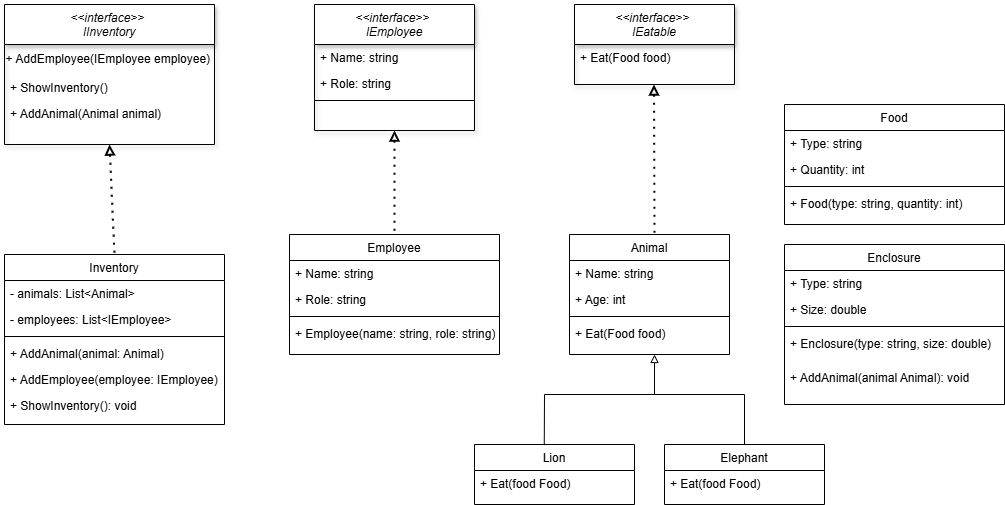

The diagram above was exported from draw.io. Its source (the exported page's mxGraphModel, read from the mxfile embedded in the PNG):
<mxGraphModel dx="2062" dy="665" grid="1" gridSize="10" guides="1" tooltips="1" connect="1" arrows="1" fold="1" page="1" pageScale="1" pageWidth="827" pageHeight="1169" math="0" shadow="0">
  <root>
    <mxCell id="WIyWlLk6GJQsqaUBKTNV-0" />
    <mxCell id="WIyWlLk6GJQsqaUBKTNV-1" parent="WIyWlLk6GJQsqaUBKTNV-0" />
    <mxCell id="zkfFHV4jXpPFQw0GAbJ--0" value="&lt;&lt;interface&gt;&gt; &#10;IEatable" style="swimlane;fontStyle=2;align=center;verticalAlign=top;childLayout=stackLayout;horizontal=1;startSize=40;horizontalStack=0;resizeParent=1;resizeLast=0;collapsible=1;marginBottom=0;rounded=0;shadow=1;strokeWidth=1;" parent="WIyWlLk6GJQsqaUBKTNV-1" vertex="1">
      <mxGeometry x="470" y="10" width="160" height="80" as="geometry">
        <mxRectangle x="230" y="140" width="160" height="26" as="alternateBounds" />
      </mxGeometry>
    </mxCell>
    <mxCell id="zkfFHV4jXpPFQw0GAbJ--5" value="+ Eat(Food food)" style="text;align=left;verticalAlign=top;spacingLeft=4;spacingRight=4;overflow=hidden;rotatable=0;points=[[0,0.5],[1,0.5]];portConstraint=eastwest;" parent="zkfFHV4jXpPFQw0GAbJ--0" vertex="1">
      <mxGeometry y="40" width="160" height="26" as="geometry" />
    </mxCell>
    <mxCell id="zkfFHV4jXpPFQw0GAbJ--17" value="Animal" style="swimlane;fontStyle=0;align=center;verticalAlign=top;childLayout=stackLayout;horizontal=1;startSize=26;horizontalStack=0;resizeParent=1;resizeLast=0;collapsible=1;marginBottom=0;rounded=0;shadow=0;strokeWidth=1;" parent="WIyWlLk6GJQsqaUBKTNV-1" vertex="1">
      <mxGeometry x="465" y="240" width="160" height="120" as="geometry">
        <mxRectangle x="550" y="140" width="160" height="26" as="alternateBounds" />
      </mxGeometry>
    </mxCell>
    <mxCell id="zkfFHV4jXpPFQw0GAbJ--18" value="+ Name: string" style="text;align=left;verticalAlign=top;spacingLeft=4;spacingRight=4;overflow=hidden;rotatable=0;points=[[0,0.5],[1,0.5]];portConstraint=eastwest;" parent="zkfFHV4jXpPFQw0GAbJ--17" vertex="1">
      <mxGeometry y="26" width="160" height="26" as="geometry" />
    </mxCell>
    <mxCell id="zkfFHV4jXpPFQw0GAbJ--19" value="+ Age: int" style="text;align=left;verticalAlign=top;spacingLeft=4;spacingRight=4;overflow=hidden;rotatable=0;points=[[0,0.5],[1,0.5]];portConstraint=eastwest;rounded=0;shadow=0;html=0;" parent="zkfFHV4jXpPFQw0GAbJ--17" vertex="1">
      <mxGeometry y="52" width="160" height="26" as="geometry" />
    </mxCell>
    <mxCell id="zkfFHV4jXpPFQw0GAbJ--23" value="" style="line;html=1;strokeWidth=1;align=left;verticalAlign=middle;spacingTop=-1;spacingLeft=3;spacingRight=3;rotatable=0;labelPosition=right;points=[];portConstraint=eastwest;" parent="zkfFHV4jXpPFQw0GAbJ--17" vertex="1">
      <mxGeometry y="78" width="160" height="8" as="geometry" />
    </mxCell>
    <mxCell id="zkfFHV4jXpPFQw0GAbJ--25" value="+ Eat(Food food)" style="text;align=left;verticalAlign=top;spacingLeft=4;spacingRight=4;overflow=hidden;rotatable=0;points=[[0,0.5],[1,0.5]];portConstraint=eastwest;" parent="zkfFHV4jXpPFQw0GAbJ--17" vertex="1">
      <mxGeometry y="86" width="160" height="26" as="geometry" />
    </mxCell>
    <mxCell id="JC2lxFOArymueJbgItHu-7" value="&lt;&lt;interface&gt;&gt; &#10;IEmployee" style="swimlane;fontStyle=2;align=center;verticalAlign=top;childLayout=stackLayout;horizontal=1;startSize=40;horizontalStack=0;resizeParent=1;resizeLast=0;collapsible=1;marginBottom=0;rounded=0;shadow=1;strokeWidth=1;" vertex="1" parent="WIyWlLk6GJQsqaUBKTNV-1">
      <mxGeometry x="210" y="10" width="160" height="126" as="geometry">
        <mxRectangle x="230" y="140" width="160" height="26" as="alternateBounds" />
      </mxGeometry>
    </mxCell>
    <mxCell id="JC2lxFOArymueJbgItHu-8" value="+ Name: string" style="text;align=left;verticalAlign=top;spacingLeft=4;spacingRight=4;overflow=hidden;rotatable=0;points=[[0,0.5],[1,0.5]];portConstraint=eastwest;rounded=0;shadow=0;html=0;" vertex="1" parent="JC2lxFOArymueJbgItHu-7">
      <mxGeometry y="40" width="160" height="26" as="geometry" />
    </mxCell>
    <mxCell id="JC2lxFOArymueJbgItHu-9" value="+ Role: string" style="text;align=left;verticalAlign=top;spacingLeft=4;spacingRight=4;overflow=hidden;rotatable=0;points=[[0,0.5],[1,0.5]];portConstraint=eastwest;rounded=0;shadow=0;html=0;" vertex="1" parent="JC2lxFOArymueJbgItHu-7">
      <mxGeometry y="66" width="160" height="26" as="geometry" />
    </mxCell>
    <mxCell id="JC2lxFOArymueJbgItHu-10" value="" style="line;html=1;strokeWidth=1;align=left;verticalAlign=middle;spacingTop=-1;spacingLeft=3;spacingRight=3;rotatable=0;labelPosition=right;points=[];portConstraint=eastwest;" vertex="1" parent="JC2lxFOArymueJbgItHu-7">
      <mxGeometry y="92" width="160" height="8" as="geometry" />
    </mxCell>
    <mxCell id="JC2lxFOArymueJbgItHu-14" value="&lt;&lt;interface&gt;&gt; &#10;IInventory" style="swimlane;fontStyle=2;align=center;verticalAlign=top;childLayout=stackLayout;horizontal=1;startSize=40;horizontalStack=0;resizeParent=1;resizeLast=0;collapsible=1;marginBottom=0;rounded=0;shadow=1;strokeWidth=1;" vertex="1" parent="WIyWlLk6GJQsqaUBKTNV-1">
      <mxGeometry x="-100" y="10" width="210" height="140" as="geometry">
        <mxRectangle x="230" y="140" width="160" height="26" as="alternateBounds" />
      </mxGeometry>
    </mxCell>
    <mxCell id="JC2lxFOArymueJbgItHu-21" value="+ &lt;span class=&quot;hljs-built_in&quot;&gt;AddEmployee&lt;/span&gt;(IEmployee employee)&amp;nbsp;" style="text;html=1;align=center;verticalAlign=middle;resizable=0;points=[];autosize=1;strokeColor=none;fillColor=none;" vertex="1" parent="JC2lxFOArymueJbgItHu-14">
      <mxGeometry y="40" width="210" height="30" as="geometry" />
    </mxCell>
    <mxCell id="JC2lxFOArymueJbgItHu-23" value="+ &lt;span class=&quot;hljs-built_in&quot;&gt;ShowInventory&lt;/span&gt;()" style="text;strokeColor=none;fillColor=none;align=left;verticalAlign=top;spacingLeft=4;spacingRight=4;overflow=hidden;rotatable=0;points=[[0,0.5],[1,0.5]];portConstraint=eastwest;whiteSpace=wrap;html=1;" vertex="1" parent="JC2lxFOArymueJbgItHu-14">
      <mxGeometry y="70" width="210" height="26" as="geometry" />
    </mxCell>
    <mxCell id="JC2lxFOArymueJbgItHu-25" value="+ &lt;span class=&quot;hljs-built_in&quot;&gt;AddAnimal&lt;/span&gt;(Animal animal)&amp;nbsp;" style="text;strokeColor=none;fillColor=none;align=left;verticalAlign=top;spacingLeft=4;spacingRight=4;overflow=hidden;rotatable=0;points=[[0,0.5],[1,0.5]];portConstraint=eastwest;whiteSpace=wrap;html=1;" vertex="1" parent="JC2lxFOArymueJbgItHu-14">
      <mxGeometry y="96" width="210" height="26" as="geometry" />
    </mxCell>
    <mxCell id="JC2lxFOArymueJbgItHu-26" value="Inventory" style="swimlane;fontStyle=0;align=center;verticalAlign=top;childLayout=stackLayout;horizontal=1;startSize=26;horizontalStack=0;resizeParent=1;resizeLast=0;collapsible=1;marginBottom=0;rounded=0;shadow=0;strokeWidth=1;" vertex="1" parent="WIyWlLk6GJQsqaUBKTNV-1">
      <mxGeometry x="-100" y="260" width="220" height="170" as="geometry">
        <mxRectangle x="550" y="140" width="160" height="26" as="alternateBounds" />
      </mxGeometry>
    </mxCell>
    <mxCell id="JC2lxFOArymueJbgItHu-27" value="- animals: List&lt;Animal&gt;" style="text;align=left;verticalAlign=top;spacingLeft=4;spacingRight=4;overflow=hidden;rotatable=0;points=[[0,0.5],[1,0.5]];portConstraint=eastwest;" vertex="1" parent="JC2lxFOArymueJbgItHu-26">
      <mxGeometry y="26" width="220" height="26" as="geometry" />
    </mxCell>
    <mxCell id="JC2lxFOArymueJbgItHu-28" value="- employees: List&lt;IEmployee&gt;" style="text;align=left;verticalAlign=top;spacingLeft=4;spacingRight=4;overflow=hidden;rotatable=0;points=[[0,0.5],[1,0.5]];portConstraint=eastwest;rounded=0;shadow=0;html=0;" vertex="1" parent="JC2lxFOArymueJbgItHu-26">
      <mxGeometry y="52" width="220" height="26" as="geometry" />
    </mxCell>
    <mxCell id="JC2lxFOArymueJbgItHu-32" value="" style="line;html=1;strokeWidth=1;align=left;verticalAlign=middle;spacingTop=-1;spacingLeft=3;spacingRight=3;rotatable=0;labelPosition=right;points=[];portConstraint=eastwest;" vertex="1" parent="JC2lxFOArymueJbgItHu-26">
      <mxGeometry y="78" width="220" height="8" as="geometry" />
    </mxCell>
    <mxCell id="JC2lxFOArymueJbgItHu-33" value="+ AddAnimal(animal: Animal)" style="text;align=left;verticalAlign=top;spacingLeft=4;spacingRight=4;overflow=hidden;rotatable=0;points=[[0,0.5],[1,0.5]];portConstraint=eastwest;" vertex="1" parent="JC2lxFOArymueJbgItHu-26">
      <mxGeometry y="86" width="220" height="26" as="geometry" />
    </mxCell>
    <mxCell id="JC2lxFOArymueJbgItHu-34" value="+ AddEmployee(employee: IEmployee)" style="text;align=left;verticalAlign=top;spacingLeft=4;spacingRight=4;overflow=hidden;rotatable=0;points=[[0,0.5],[1,0.5]];portConstraint=eastwest;" vertex="1" parent="JC2lxFOArymueJbgItHu-26">
      <mxGeometry y="112" width="220" height="26" as="geometry" />
    </mxCell>
    <mxCell id="JC2lxFOArymueJbgItHu-82" value="+ ShowInventory(): void" style="text;align=left;verticalAlign=top;spacingLeft=4;spacingRight=4;overflow=hidden;rotatable=0;points=[[0,0.5],[1,0.5]];portConstraint=eastwest;" vertex="1" parent="JC2lxFOArymueJbgItHu-26">
      <mxGeometry y="138" width="220" height="26" as="geometry" />
    </mxCell>
    <mxCell id="JC2lxFOArymueJbgItHu-41" value="Elephant" style="swimlane;fontStyle=0;align=center;verticalAlign=top;childLayout=stackLayout;horizontal=1;startSize=26;horizontalStack=0;resizeParent=1;resizeLast=0;collapsible=1;marginBottom=0;rounded=0;shadow=0;strokeWidth=1;" vertex="1" parent="WIyWlLk6GJQsqaUBKTNV-1">
      <mxGeometry x="560" y="450" width="160" height="60" as="geometry">
        <mxRectangle x="550" y="140" width="160" height="26" as="alternateBounds" />
      </mxGeometry>
    </mxCell>
    <mxCell id="JC2lxFOArymueJbgItHu-48" value="+ Eat(food Food)" style="text;align=left;verticalAlign=top;spacingLeft=4;spacingRight=4;overflow=hidden;rotatable=0;points=[[0,0.5],[1,0.5]];portConstraint=eastwest;" vertex="1" parent="JC2lxFOArymueJbgItHu-41">
      <mxGeometry y="26" width="160" height="26" as="geometry" />
    </mxCell>
    <mxCell id="JC2lxFOArymueJbgItHu-55" value="Employee" style="swimlane;fontStyle=0;align=center;verticalAlign=top;childLayout=stackLayout;horizontal=1;startSize=26;horizontalStack=0;resizeParent=1;resizeLast=0;collapsible=1;marginBottom=0;rounded=0;shadow=0;strokeWidth=1;" vertex="1" parent="WIyWlLk6GJQsqaUBKTNV-1">
      <mxGeometry x="185" y="240" width="210" height="120" as="geometry">
        <mxRectangle x="550" y="140" width="160" height="26" as="alternateBounds" />
      </mxGeometry>
    </mxCell>
    <mxCell id="JC2lxFOArymueJbgItHu-56" value="+ Name: string" style="text;align=left;verticalAlign=top;spacingLeft=4;spacingRight=4;overflow=hidden;rotatable=0;points=[[0,0.5],[1,0.5]];portConstraint=eastwest;" vertex="1" parent="JC2lxFOArymueJbgItHu-55">
      <mxGeometry y="26" width="210" height="26" as="geometry" />
    </mxCell>
    <mxCell id="JC2lxFOArymueJbgItHu-57" value="+ Role: string" style="text;align=left;verticalAlign=top;spacingLeft=4;spacingRight=4;overflow=hidden;rotatable=0;points=[[0,0.5],[1,0.5]];portConstraint=eastwest;rounded=0;shadow=0;html=0;" vertex="1" parent="JC2lxFOArymueJbgItHu-55">
      <mxGeometry y="52" width="210" height="26" as="geometry" />
    </mxCell>
    <mxCell id="JC2lxFOArymueJbgItHu-58" value="" style="line;html=1;strokeWidth=1;align=left;verticalAlign=middle;spacingTop=-1;spacingLeft=3;spacingRight=3;rotatable=0;labelPosition=right;points=[];portConstraint=eastwest;" vertex="1" parent="JC2lxFOArymueJbgItHu-55">
      <mxGeometry y="78" width="210" height="8" as="geometry" />
    </mxCell>
    <mxCell id="JC2lxFOArymueJbgItHu-59" value="+ Employee(name: string, role: string)" style="text;align=left;verticalAlign=top;spacingLeft=4;spacingRight=4;overflow=hidden;rotatable=0;points=[[0,0.5],[1,0.5]];portConstraint=eastwest;" vertex="1" parent="JC2lxFOArymueJbgItHu-55">
      <mxGeometry y="86" width="210" height="26" as="geometry" />
    </mxCell>
    <mxCell id="JC2lxFOArymueJbgItHu-60" value="" style="endArrow=none;dashed=1;html=1;dashPattern=1 3;strokeWidth=2;rounded=0;exitX=0.5;exitY=1;exitDx=0;exitDy=0;targetPerimeterSpacing=0;startArrow=block;startFill=0;" edge="1" parent="WIyWlLk6GJQsqaUBKTNV-1" source="JC2lxFOArymueJbgItHu-7">
      <mxGeometry width="50" height="50" relative="1" as="geometry">
        <mxPoint x="555" y="220" as="sourcePoint" />
        <mxPoint x="290" y="240" as="targetPoint" />
      </mxGeometry>
    </mxCell>
    <mxCell id="JC2lxFOArymueJbgItHu-61" value="" style="endArrow=none;dashed=1;html=1;dashPattern=1 3;strokeWidth=2;rounded=0;exitX=0.5;exitY=1;exitDx=0;exitDy=0;targetPerimeterSpacing=0;startArrow=block;startFill=0;" edge="1" parent="WIyWlLk6GJQsqaUBKTNV-1">
      <mxGeometry width="50" height="50" relative="1" as="geometry">
        <mxPoint x="549.5" y="90" as="sourcePoint" />
        <mxPoint x="550" y="239" as="targetPoint" />
      </mxGeometry>
    </mxCell>
    <mxCell id="JC2lxFOArymueJbgItHu-62" value="" style="endArrow=none;html=1;rounded=0;" edge="1" parent="WIyWlLk6GJQsqaUBKTNV-1">
      <mxGeometry width="50" height="50" relative="1" as="geometry">
        <mxPoint x="440" y="400" as="sourcePoint" />
        <mxPoint x="640" y="400" as="targetPoint" />
      </mxGeometry>
    </mxCell>
    <mxCell id="JC2lxFOArymueJbgItHu-63" value="" style="endArrow=none;html=1;rounded=0;" edge="1" parent="WIyWlLk6GJQsqaUBKTNV-1">
      <mxGeometry width="50" height="50" relative="1" as="geometry">
        <mxPoint x="640" y="450" as="sourcePoint" />
        <mxPoint x="640" y="400" as="targetPoint" />
      </mxGeometry>
    </mxCell>
    <mxCell id="JC2lxFOArymueJbgItHu-64" value="Lion" style="swimlane;fontStyle=0;align=center;verticalAlign=top;childLayout=stackLayout;horizontal=1;startSize=26;horizontalStack=0;resizeParent=1;resizeLast=0;collapsible=1;marginBottom=0;rounded=0;shadow=0;strokeWidth=1;" vertex="1" parent="WIyWlLk6GJQsqaUBKTNV-1">
      <mxGeometry x="370" y="450" width="160" height="60" as="geometry">
        <mxRectangle x="550" y="140" width="160" height="26" as="alternateBounds" />
      </mxGeometry>
    </mxCell>
    <mxCell id="JC2lxFOArymueJbgItHu-65" value="+ Eat(food Food)" style="text;align=left;verticalAlign=top;spacingLeft=4;spacingRight=4;overflow=hidden;rotatable=0;points=[[0,0.5],[1,0.5]];portConstraint=eastwest;" vertex="1" parent="JC2lxFOArymueJbgItHu-64">
      <mxGeometry y="26" width="160" height="26" as="geometry" />
    </mxCell>
    <mxCell id="JC2lxFOArymueJbgItHu-66" value="" style="endArrow=none;html=1;rounded=0;exitX=0.436;exitY=0.01;exitDx=0;exitDy=0;exitPerimeter=0;" edge="1" parent="WIyWlLk6GJQsqaUBKTNV-1" source="JC2lxFOArymueJbgItHu-64">
      <mxGeometry width="50" height="50" relative="1" as="geometry">
        <mxPoint x="400" y="610" as="sourcePoint" />
        <mxPoint x="440" y="400" as="targetPoint" />
      </mxGeometry>
    </mxCell>
    <mxCell id="JC2lxFOArymueJbgItHu-67" value="Enclosure" style="swimlane;fontStyle=0;align=center;verticalAlign=top;childLayout=stackLayout;horizontal=1;startSize=26;horizontalStack=0;resizeParent=1;resizeLast=0;collapsible=1;marginBottom=0;rounded=0;shadow=0;strokeWidth=1;" vertex="1" parent="WIyWlLk6GJQsqaUBKTNV-1">
      <mxGeometry x="680" y="250" width="220" height="160" as="geometry">
        <mxRectangle x="550" y="140" width="160" height="26" as="alternateBounds" />
      </mxGeometry>
    </mxCell>
    <mxCell id="JC2lxFOArymueJbgItHu-68" value="+ Type: string" style="text;align=left;verticalAlign=top;spacingLeft=4;spacingRight=4;overflow=hidden;rotatable=0;points=[[0,0.5],[1,0.5]];portConstraint=eastwest;" vertex="1" parent="JC2lxFOArymueJbgItHu-67">
      <mxGeometry y="26" width="220" height="26" as="geometry" />
    </mxCell>
    <mxCell id="JC2lxFOArymueJbgItHu-69" value="+ Size: double" style="text;align=left;verticalAlign=top;spacingLeft=4;spacingRight=4;overflow=hidden;rotatable=0;points=[[0,0.5],[1,0.5]];portConstraint=eastwest;rounded=0;shadow=0;html=0;" vertex="1" parent="JC2lxFOArymueJbgItHu-67">
      <mxGeometry y="52" width="220" height="26" as="geometry" />
    </mxCell>
    <mxCell id="JC2lxFOArymueJbgItHu-70" value="" style="line;html=1;strokeWidth=1;align=left;verticalAlign=middle;spacingTop=-1;spacingLeft=3;spacingRight=3;rotatable=0;labelPosition=right;points=[];portConstraint=eastwest;" vertex="1" parent="JC2lxFOArymueJbgItHu-67">
      <mxGeometry y="78" width="220" height="8" as="geometry" />
    </mxCell>
    <mxCell id="JC2lxFOArymueJbgItHu-71" value="+ Enclosure(type: string, size: double)" style="text;align=left;verticalAlign=top;spacingLeft=4;spacingRight=4;overflow=hidden;rotatable=0;points=[[0,0.5],[1,0.5]];portConstraint=eastwest;" vertex="1" parent="JC2lxFOArymueJbgItHu-67">
      <mxGeometry y="86" width="220" height="34" as="geometry" />
    </mxCell>
    <mxCell id="JC2lxFOArymueJbgItHu-72" value="+ AddAnimal(animal Animal): void" style="text;align=left;verticalAlign=top;spacingLeft=4;spacingRight=4;overflow=hidden;rotatable=0;points=[[0,0.5],[1,0.5]];portConstraint=eastwest;" vertex="1" parent="JC2lxFOArymueJbgItHu-67">
      <mxGeometry y="120" width="220" height="34" as="geometry" />
    </mxCell>
    <mxCell id="JC2lxFOArymueJbgItHu-73" value="Food" style="swimlane;fontStyle=0;align=center;verticalAlign=top;childLayout=stackLayout;horizontal=1;startSize=26;horizontalStack=0;resizeParent=1;resizeLast=0;collapsible=1;marginBottom=0;rounded=0;shadow=0;strokeWidth=1;" vertex="1" parent="WIyWlLk6GJQsqaUBKTNV-1">
      <mxGeometry x="680" y="110" width="220" height="120" as="geometry">
        <mxRectangle x="550" y="140" width="160" height="26" as="alternateBounds" />
      </mxGeometry>
    </mxCell>
    <mxCell id="JC2lxFOArymueJbgItHu-74" value="+ Type: string" style="text;align=left;verticalAlign=top;spacingLeft=4;spacingRight=4;overflow=hidden;rotatable=0;points=[[0,0.5],[1,0.5]];portConstraint=eastwest;" vertex="1" parent="JC2lxFOArymueJbgItHu-73">
      <mxGeometry y="26" width="220" height="26" as="geometry" />
    </mxCell>
    <mxCell id="JC2lxFOArymueJbgItHu-75" value="+ Quantity: int" style="text;align=left;verticalAlign=top;spacingLeft=4;spacingRight=4;overflow=hidden;rotatable=0;points=[[0,0.5],[1,0.5]];portConstraint=eastwest;rounded=0;shadow=0;html=0;" vertex="1" parent="JC2lxFOArymueJbgItHu-73">
      <mxGeometry y="52" width="220" height="26" as="geometry" />
    </mxCell>
    <mxCell id="JC2lxFOArymueJbgItHu-76" value="" style="line;html=1;strokeWidth=1;align=left;verticalAlign=middle;spacingTop=-1;spacingLeft=3;spacingRight=3;rotatable=0;labelPosition=right;points=[];portConstraint=eastwest;" vertex="1" parent="JC2lxFOArymueJbgItHu-73">
      <mxGeometry y="78" width="220" height="8" as="geometry" />
    </mxCell>
    <mxCell id="JC2lxFOArymueJbgItHu-77" value="+ Food(type: string, quantity: int)" style="text;align=left;verticalAlign=top;spacingLeft=4;spacingRight=4;overflow=hidden;rotatable=0;points=[[0,0.5],[1,0.5]];portConstraint=eastwest;" vertex="1" parent="JC2lxFOArymueJbgItHu-73">
      <mxGeometry y="86" width="220" height="34" as="geometry" />
    </mxCell>
    <mxCell id="JC2lxFOArymueJbgItHu-79" value="" style="endArrow=none;dashed=1;html=1;dashPattern=1 3;strokeWidth=2;rounded=0;exitX=0.5;exitY=1;exitDx=0;exitDy=0;targetPerimeterSpacing=0;startArrow=block;startFill=0;" edge="1" parent="WIyWlLk6GJQsqaUBKTNV-1" source="JC2lxFOArymueJbgItHu-14">
      <mxGeometry width="50" height="50" relative="1" as="geometry">
        <mxPoint x="10" y="210" as="sourcePoint" />
        <mxPoint x="10" y="260" as="targetPoint" />
      </mxGeometry>
    </mxCell>
    <mxCell id="JC2lxFOArymueJbgItHu-81" value="" style="endArrow=none;html=1;rounded=0;startArrow=block;startFill=0;" edge="1" parent="WIyWlLk6GJQsqaUBKTNV-1">
      <mxGeometry width="50" height="50" relative="1" as="geometry">
        <mxPoint x="550" y="360" as="sourcePoint" />
        <mxPoint x="550" y="400" as="targetPoint" />
        <Array as="points" />
      </mxGeometry>
    </mxCell>
  </root>
</mxGraphModel>